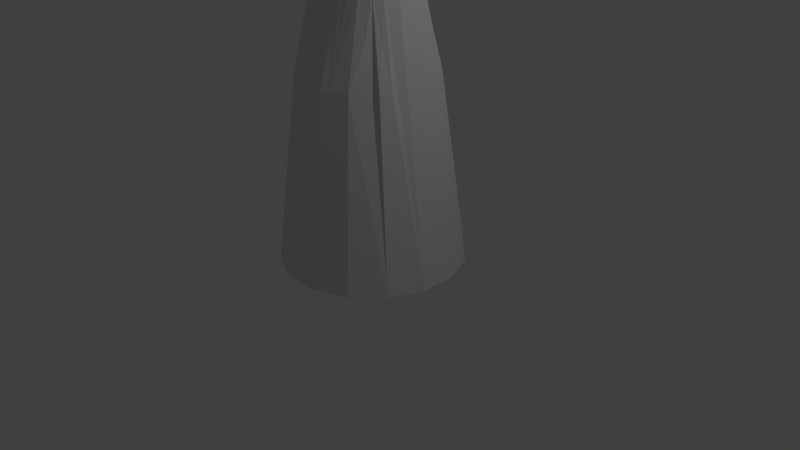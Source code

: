 # Source: princess-dress.blend  (saved by Blender 2.76.0; exported with 4.5.12 LTS)
import bpy
from mathutils import Matrix  # noqa: F401  (used for matrix-valued properties, if any)

bpy.ops.wm.read_factory_settings(use_empty=True)
scene = bpy.context.scene
scene.name = 'Scene'

# ---- collections
col_collection_1 = bpy.data.collections.new('Collection 1'); scene.collection.children.link(col_collection_1)

# ---- world
world_world = bpy.data.worlds.new('World'); scene.world = world_world
world_world.color = (0.05088, 0.05088, 0.05088)
world_world.use_sun_shadow = False
world_world.sun_shadow_jitter_overblur = 0.0
world_world.cycles.sampling_method = 'MANUAL'
world_world.cycles.sample_map_resolution = 256

# ---- cameras
cam_camera = bpy.data.cameras.new('Camera')
cam_camera.clip_end = 100.0
cam_camera.lens = 35.0
cam_camera.sensor_width = 32.0
cam_camera.sensor_height = 18.0
cam_camera.ortho_scale = 7.314
cam_camera.dof.focus_distance = 0.0
cam_camera.dof.aperture_fstop = 128.0

# ---- lights
light_lamp = bpy.data.lights.new('Lamp', 'POINT')
light_lamp.transmission_factor = 0.0
light_lamp.cutoff_distance = 30.0
light_lamp.energy = 100.0
light_lamp.shadow_buffer_clip_start = 1.001
light_lamp.shadow_soft_size = 0.1
light_lamp.shadow_maximum_resolution = 0.006
light_lamp.use_absolute_resolution = True
light_lamp.cycles.use_multiple_importance_sampling = False

# ---- meshes
me_princess_dress = bpy.data.meshes.new('Princess-Dress')
me_princess_dress.from_pydata([(-5.196, 13.04, -1.845), (-5.5, 13.61, -1.079), (-4.826, 13.71, -0.9499), (-4.47, 13.04, -1.845), (-4.826, 14.0, -0.5595), (-5.5, 14.0, -0.5595), (-5.5, 14.0, 1.079), (-5.5, 8.0, 1.079), (-5.5, 8.0, -1.079), (-4.999, 11.38, -2.34), (-4.999, 10.5, -2.34), (-4.999, 8.0, -2.34), (-4.416, 12.58, -1.983), (-4.026, 11.09, -2.426), (-4.948, 11.09, -2.426), (5.5, 14.0, -0.5595), (5.5, 13.61, -1.079), (4.826, 13.71, -0.9499), (4.826, 14.0, -0.5595), (4.47, 13.04, -1.845), (5.196, 13.04, -1.845), (5.5, 14.0, 1.079), (5.5, 8.0, 1.079), (5.5, 8.0, -1.079), (-4.826, 14.0, 0.9499), (-4.416, 14.0, 1.983), (-4.999, 14.0, 2.34), (-3.861, 14.0, 2.615), (-4.322, 14.0, 3.112), (-3.2, 14.0, 3.114), (-3.528, 14.0, 3.711), (-2.587, 14.0, 3.344), (-2.75, 14.0, 4.003), (-0.9643, 14.0, 3.547), (-1.006, 14.0, 4.221), (0.0, 14.0, 4.221), (0.9643, 14.0, 3.547), (1.006, 14.0, 4.221), (2.75, 14.0, 4.003), (2.587, 14.0, 3.344), (3.528, 14.0, 3.711), (3.2, 14.0, 3.114), (4.322, 14.0, 3.112), (3.861, 14.0, 2.615), (4.999, 14.0, 2.34), (4.416, 14.0, 1.983), (4.826, 14.0, 0.9499), (4.826, 4.0, 0.9499), (4.826, 4.0, -0.9499), (-4.148, 9.663, -3.243), (-2.857, 9.663, -3.243), (-3.36, 9.663, -3.837), (-2.587, 9.663, -3.344), (-2.413, 9.663, -4.193), (-0.9643, 9.663, -3.547), (-1.609, 9.663, -4.395), (0.0, 9.663, -4.561), (0.9643, 9.663, -3.547), (1.609, 9.663, -4.395), (2.413, 9.663, -4.193), (2.587, 9.663, -3.344), (3.36, 9.663, -3.837), (2.857, 9.663, -3.243), (4.148, 9.663, -3.243), (3.861, 10.76, -2.615), (4.797, 10.52, -2.754), (3.2, 9.889, -3.114), (4.026, 11.09, -2.426), (4.948, 11.09, -2.426), (-4.797, 10.52, -2.754), (-3.861, 10.76, -2.615), (-3.2, 9.889, -3.114), (4.416, 12.58, -1.983), (4.999, 11.38, -2.34), (-4.799, 10.5, -2.752), (-4.322, 8.0, -3.112), (-3.36, 8.0, -3.837), (-2.413, 8.0, -4.193), (-1.609, 8.0, -4.395), (-0.7536, 8.0, -4.5), (-0.3761, 9.25, -4.523), (0.0, 8.0, -4.5), (0.3761, 9.25, -4.523), (0.7536, 8.0, -4.5), (1.609, 8.0, -4.395), (2.413, 8.0, -4.193), (3.36, 8.0, -3.837), (4.322, 8.0, -3.112), (4.799, 10.5, -2.752), (4.999, 10.5, -2.34), (4.999, 8.0, -2.34), (6.459, -14.75, 4.315), (7.618, -14.75, 1.515), (7.206, -19.75, 4.815), (8.5, -19.75, 1.691), (4.315, -14.75, 6.459), (4.815, -19.75, 7.206), (1.515, -14.75, 7.618), (1.691, -19.75, 8.5), (-1.515, -14.75, 7.618), (-1.691, -19.75, 8.5), (-4.315, -14.75, 6.459), (-4.815, -19.75, 7.206), (-6.459, -14.75, 4.315), (-7.206, -19.75, 4.815), (-7.618, -14.75, 1.515), (-8.5, -19.75, 1.691), (-7.618, -14.75, -1.515), (-8.5, -19.75, -1.691), (-6.459, -14.75, -4.315), (-7.206, -19.75, -4.815), (-4.315, -14.75, -6.459), (-4.815, -19.75, -7.206), (-1.515, -14.75, -7.618), (-1.691, -19.75, -8.5), (1.515, -14.75, -7.618), (1.691, -19.75, -8.5), (4.315, -14.75, -6.459), (4.815, -19.75, -7.206), (6.459, -14.75, -4.315), (7.206, -19.75, -4.815), (7.618, -14.75, -1.515), (8.5, -19.75, -1.691), (-3.861, 4.0, -2.615), (-3.2, 4.0, -3.114), (-4.416, 4.0, -1.983), (-4.826, 4.0, -0.9499), (-4.826, 4.0, 0.9499), (-4.416, 4.0, 1.983), (-3.861, 4.0, 2.615), (-3.2, 4.0, 3.114), (-2.587, 4.0, 3.344), (-0.9643, 4.0, 3.547), (0.9643, 4.0, 3.547), (2.587, 4.0, 3.344), (3.2, 4.0, 3.114), (3.861, 4.0, 2.615), (4.416, 4.0, 1.983), (4.416, 4.0, -1.983), (3.861, 4.0, -2.615), (3.2, 4.0, -3.114), (2.587, 4.0, -3.344), (0.9643, 4.0, -3.547), (-0.9643, 4.0, -3.547), (-2.587, 4.0, -3.344), (4.799, 10.5, 2.752), (4.999, 10.5, 2.34), (3.56, 10.5, 4.367), (2.413, 10.5, 5.242), (1.181, 10.5, 5.393), (2.468, 12.25, 4.587), (0.05897, 10.5, 5.11), (1.249, 12.25, 4.682), (0.0, 10.5, 5.033), (0.1479, 11.38, 4.859), (0.2663, 12.25, 4.646), (0.0, 8.0, 4.41), (0.01474, 9.25, 4.763), (1.388e-16, 8.0, 4.5), (4.78, 9.25, -2.636), (4.999, 8.0, 2.34), (5.215, 10.5, 1.796), (4.322, 8.0, 3.112), (4.884, 9.25, 2.397), (3.36, 8.0, 3.837), (4.37, 9.25, 3.01), (4.502, 9.562, 2.894), (2.413, 8.0, 4.193), (3.372, 8.938, 3.844), (3.533, 9.25, 3.787), (1.609, 8.0, 4.395), (2.377, 8.938, 4.485), (2.499, 9.25, 4.549), (0.7536, 8.0, 4.5), (0.4984, 9.25, 4.876), (-4.999, 10.5, 2.34), (-4.799, 10.5, 2.752), (-3.56, 10.5, 4.367), (-2.413, 10.5, 5.242), (-1.181, 10.5, 5.393), (-2.468, 12.25, 4.587), (-0.05897, 10.5, 5.11), (-1.249, 12.25, 4.682), (-0.1479, 11.38, 4.859), (-0.2663, 12.25, 4.646), (-0.01474, 9.25, 4.763), (-4.78, 9.25, -2.636), (-4.999, 8.0, 2.34), (-5.215, 10.5, 1.796), (-4.322, 8.0, 3.112), (-4.884, 9.25, 2.397), (-3.36, 8.0, 3.837), (-4.37, 9.25, 3.01), (-4.502, 9.562, 2.894), (-2.413, 8.0, 4.193), (-3.372, 8.938, 3.844), (-3.533, 9.25, 3.787), (-1.609, 8.0, 4.395), (-2.499, 9.25, 4.549), (-0.7536, 8.0, 4.5), (-0.4984, 9.25, 4.876), (-1.392, -0.5, 7.0), (1.392, -0.5, 7.0), (-2.212, -0.5, 6.66), (-1.492, 3.75, 5.639), (-2.309, 3.75, 5.395), (-3.965, -0.5, 5.934), (-5.934, -0.5, 3.965), (-4.395, 3.75, 4.212), (-6.394, -0.5, 2.856), (-5.412, 3.75, 3.068), (-6.394, -0.5, -2.856), (-5.934, -0.5, -3.965), (-5.412, 3.75, -3.068), (-3.965, -0.5, -5.934), (-4.395, 3.75, -4.212), (-2.212, -0.5, -6.66), (-2.309, 3.75, -5.395), (-1.392, -0.5, -7.0), (-1.492, 3.75, -5.639), (1.392, -0.5, -7.0), (2.212, -0.5, -6.66), (1.492, 3.75, -5.639), (2.309, 3.75, -5.395), (3.965, -0.5, -5.934), (5.934, -0.5, -3.965), (4.395, 3.75, -4.212), (6.394, -0.5, -2.856), (5.412, 3.75, -3.068), (6.394, -0.5, 2.856), (5.934, -0.5, 3.965), (5.412, 3.75, 3.068), (3.965, -0.5, 5.934), (4.395, 3.75, 4.212), (2.212, -0.5, 6.66), (2.309, 3.75, 5.395), (1.492, 3.75, 5.639), (8.054, -19.75, 5.381), (9.5, -19.75, 1.89), (9.5, -19.75, -1.89), (8.054, -19.75, -5.381), (5.381, -19.75, -8.054), (1.89, -19.75, -9.5), (-1.89, -19.75, -9.5), (-5.381, -19.75, -8.054), (-8.054, -19.75, -5.381), (-9.5, -19.75, -1.89), (-9.5, -19.75, 1.89), (-8.054, -19.75, 5.381), (-5.381, -19.75, 8.054), (-1.89, -19.75, 9.5), (1.89, -19.75, 9.5), (5.381, -19.75, 8.054)], [], [(2, 3, 0, 1, 5, 4), (7, 6, 5, 1, 8), (105, 106, 108, 107), (12, 13, 14, 9, 0, 3), (15, 16, 20, 19, 17, 18), (21, 22, 23, 16, 15), (198, 178, 177), (130, 29, 31, 131), (128, 25, 27, 129), (113, 114, 116, 115), (18, 17, 48, 47, 46), (103, 104, 106, 105), (180, 32, 30), (66, 140, 139, 64), (124, 144, 52, 50, 71), (50, 49, 69, 14, 13, 70, 71), (34, 32, 182), (67, 72, 19, 20, 73, 68), (9, 14, 10), (159, 88, 68, 89), (81, 79, 80), (83, 81, 82), (136, 43, 45, 137), (179, 178, 197, 199), (76, 75, 74, 69, 49, 51), (65, 68, 88), (145, 146, 163, 161, 160, 22, 21, 44), (89, 68, 73), (107, 108, 110, 109), (101, 102, 104, 103), (247, 7, 8, 246), (115, 116, 118, 117), (117, 118, 120, 119), (91, 93, 96, 95), (111, 112, 114, 113), (92, 94, 93, 91), (55, 78, 77, 53), (101, 103, 105, 107, 109, 111, 113, 115, 117, 119, 121, 92, 91, 95, 97, 99), (125, 123, 70, 13, 12), (243, 218, 220, 242), (121, 122, 94, 92), (24, 127, 126, 2, 4), (123, 124, 71, 70), (59, 85, 84, 58), (52, 144, 143, 54), (134, 39, 41, 135), (57, 142, 141, 60), (139, 138, 72, 67, 64), (133, 36, 39, 134), (66, 62, 60, 141, 140), (25, 24, 4, 5, 6, 26, 28, 30, 32, 34, 35, 37, 38, 40, 42, 44, 21, 15, 18, 46, 45, 43, 41, 39, 36, 33, 31, 29, 27), (112, 110, 245, 244, 243), (61, 86, 85, 59), (131, 31, 33, 132), (53, 77, 76, 51), (54, 143, 142, 57), (148, 40, 150), (38, 149, 150), (10, 14, 69, 74, 186), (149, 38, 152), (38, 37, 152), (152, 37, 151), (46, 47, 137, 45), (149, 152, 151), (151, 37, 154), (183, 184, 181, 153), (191, 194, 195, 196), (61, 59, 58, 56, 55, 53, 51, 49, 50, 52, 54, 57, 60, 62, 63), (153, 156, 157), (151, 157, 158), (151, 153, 157), (156, 158, 157), (208, 189, 207, 248, 249, 206, 191), (37, 35, 153, 155, 154), (90, 87, 88, 159, 89), (87, 226, 86), (160, 161, 163), (180, 178, 179), (146, 162, 163), (56, 58, 84, 83, 82, 81), (162, 146, 165), (88, 87, 86, 61, 63, 65), (164, 166, 145), (145, 166, 165, 146), (164, 145, 168), (167, 169, 147), (189, 191, 192, 193), (167, 164, 168, 169), (76, 215, 75), (231, 160, 162), (145, 147, 169, 168), (167, 147, 171), (170, 172, 148), (173, 158, 199, 201, 202), (173, 149, 174), (200, 181, 179), (151, 158, 174), (145, 44, 42, 147), (176, 177, 28, 26), (177, 178, 30, 28), (148, 147, 42, 40), (170, 167, 171, 172), (179, 32, 180), (38, 150, 40), (30, 178, 180), (181, 182, 179), (181, 184, 183, 35, 34, 182), (182, 32, 179), (162, 165, 166, 164), (154, 155, 153, 151), (153, 35, 183), (181, 158, 185), (153, 185, 156), (153, 181, 185), (158, 156, 185), (75, 11, 10, 186, 74), (148, 150, 149), (160, 163, 162), (189, 175, 190), (188, 187, 190), (189, 208, 191), (193, 192, 176, 175), (189, 193, 175), (191, 196, 176, 192), (194, 177, 195), (175, 176, 26, 6, 7, 187, 188, 190), (198, 194, 197), (151, 174, 149), (90, 89, 73, 20, 16, 23), (190, 187, 189), (197, 178, 198), (119, 120, 122, 121), (198, 177, 194), (125, 12, 3, 2, 126), (170, 148, 149, 173), (158, 181, 200), (179, 199, 200), (200, 199, 158), (197, 203, 204), (199, 204, 201), (199, 197, 204), (203, 201, 204), (197, 194, 205), (206, 203, 197, 205, 194, 191), (23, 239, 240, 225, 228, 227, 90), (207, 189, 210), (177, 176, 196, 195), (187, 209, 210), (22, 160, 229, 231, 230, 237, 238), (79, 81, 83, 220, 218), (211, 11, 213), (90, 228, 87), (75, 212, 213), (246, 8, 11, 211, 213, 212, 245), (7, 247, 248, 207, 210, 209, 187), (77, 78, 217), (216, 214, 76, 77, 217, 78), (79, 218, 219), (78, 219, 216), (78, 79, 219), (218, 216, 219), (174, 158, 173), (135, 41, 43, 136), (84, 221, 222), (83, 222, 220), (83, 84, 222), (221, 220, 222), (84, 85, 223), (224, 221, 84, 223, 85, 86), (239, 23, 22, 238), (72, 138, 48, 17, 19), (63, 62, 66, 64, 67, 68, 65), (225, 87, 228), (187, 210, 189), (90, 227, 228), (229, 160, 231), (213, 11, 75), (162, 230, 231), (164, 233, 162), (56, 81, 80, 79, 78, 55), (167, 170, 235), (232, 164, 167, 235, 170, 234), (173, 202, 236), (170, 236, 234), (170, 173, 236), (202, 234, 236), (109, 110, 112, 111), (251, 202, 201, 250), (233, 164, 232, 252, 237, 230, 162), (99, 100, 102, 101), (226, 87, 225, 240, 241, 224, 86), (8, 1, 0, 9, 10, 11), (215, 76, 214, 244, 245, 212, 75), (147, 148, 172, 171), (129, 27, 29, 130), (97, 98, 100, 99), (137, 47, 48, 138, 139, 140, 141, 142, 143, 144, 124, 123, 125, 126, 127, 128, 129, 130, 131, 132, 133, 134, 135, 136), (132, 33, 36, 133), (120, 118, 116, 114, 112, 243, 242, 241, 240, 239, 238, 237, 252, 251, 250, 249, 248, 247, 246, 245, 110, 108, 106, 104, 102, 100, 98, 96, 93, 94, 122), (25, 128, 127, 24), (201, 203, 206, 249, 250), (216, 218, 243, 244, 214), (242, 220, 221, 224, 241), (232, 234, 202, 251, 252), (95, 96, 98, 97)])
me_princess_dress.use_remesh_preserve_volume = False
me_princess_dress.use_remesh_preserve_attributes = False
me_princess_dress.use_mirror_vertex_groups = False
me_princess_dress.update()

# ---- objects
ob_princess_dress = bpy.data.objects.new('Princess-Dress', me_princess_dress)
ob_lamp = bpy.data.objects.new('Lamp', light_lamp)
ob_camera = bpy.data.objects.new('Camera', cam_camera)

# ---- transforms, parenting, visibility, modifiers, constraints
ob_princess_dress.location = (0.0, 0.0, 2.462)
ob_princess_dress.rotation_euler = (1.571, 2.22e-16, 2.22e-16)
ob_princess_dress.scale = (0.1225, 0.1225, 0.1225)
ob_princess_dress.lineart.crease_threshold = 0.0
ob_lamp.location = (4.076, 1.005, 5.904)
ob_lamp.rotation_euler = (0.6503, 0.05522, 1.866)
ob_lamp.lock_rotations_4d = False
ob_lamp.empty_display_type = 'ARROWS'
ob_lamp.color = (0.0, 0.0, 0.0, 0.0)
ob_lamp.lineart.crease_threshold = 0.0
ob_camera.location = (7.481, -6.508, 5.344)
ob_camera.rotation_euler = (1.109, 0.01082, 0.8149)
ob_camera.lock_rotations_4d = False
ob_camera.empty_display_type = 'ARROWS'
ob_camera.color = (0.0, 0.0, 0.0, 0.0)
ob_camera.display_type = 'WIRE'
ob_camera.lineart.crease_threshold = 0.0

# ---- collection membership
col_collection_1.objects.link(ob_princess_dress)
col_collection_1.objects.link(ob_lamp)
col_collection_1.objects.link(ob_camera)

# ---- scene / render settings (as saved in the file)
scene.camera = ob_camera
scene.frame_start = 1; scene.frame_end = 250; scene.frame_set(1)
scene.render.engine = 'BLENDER_EEVEE_NEXT'
scene.render.resolution_percentage = 50
scene.render.dither_intensity = 0.0
scene.cycles.use_denoising = False
scene.cycles.samples = 10
scene.cycles.sampling_pattern = 'TABULATED_SOBOL'
scene.cycles.light_sampling_threshold = 0.0
scene.cycles.use_adaptive_sampling = False
scene.cycles.use_light_tree = False
scene.cycles.blur_glossy = 0.0
scene.cycles.pixel_filter_type = 'GAUSSIAN'
scene.cycles.sample_clamp_indirect = 0.0
scene.view_settings.view_transform = 'Standard'
bpy.context.view_layer.update()
